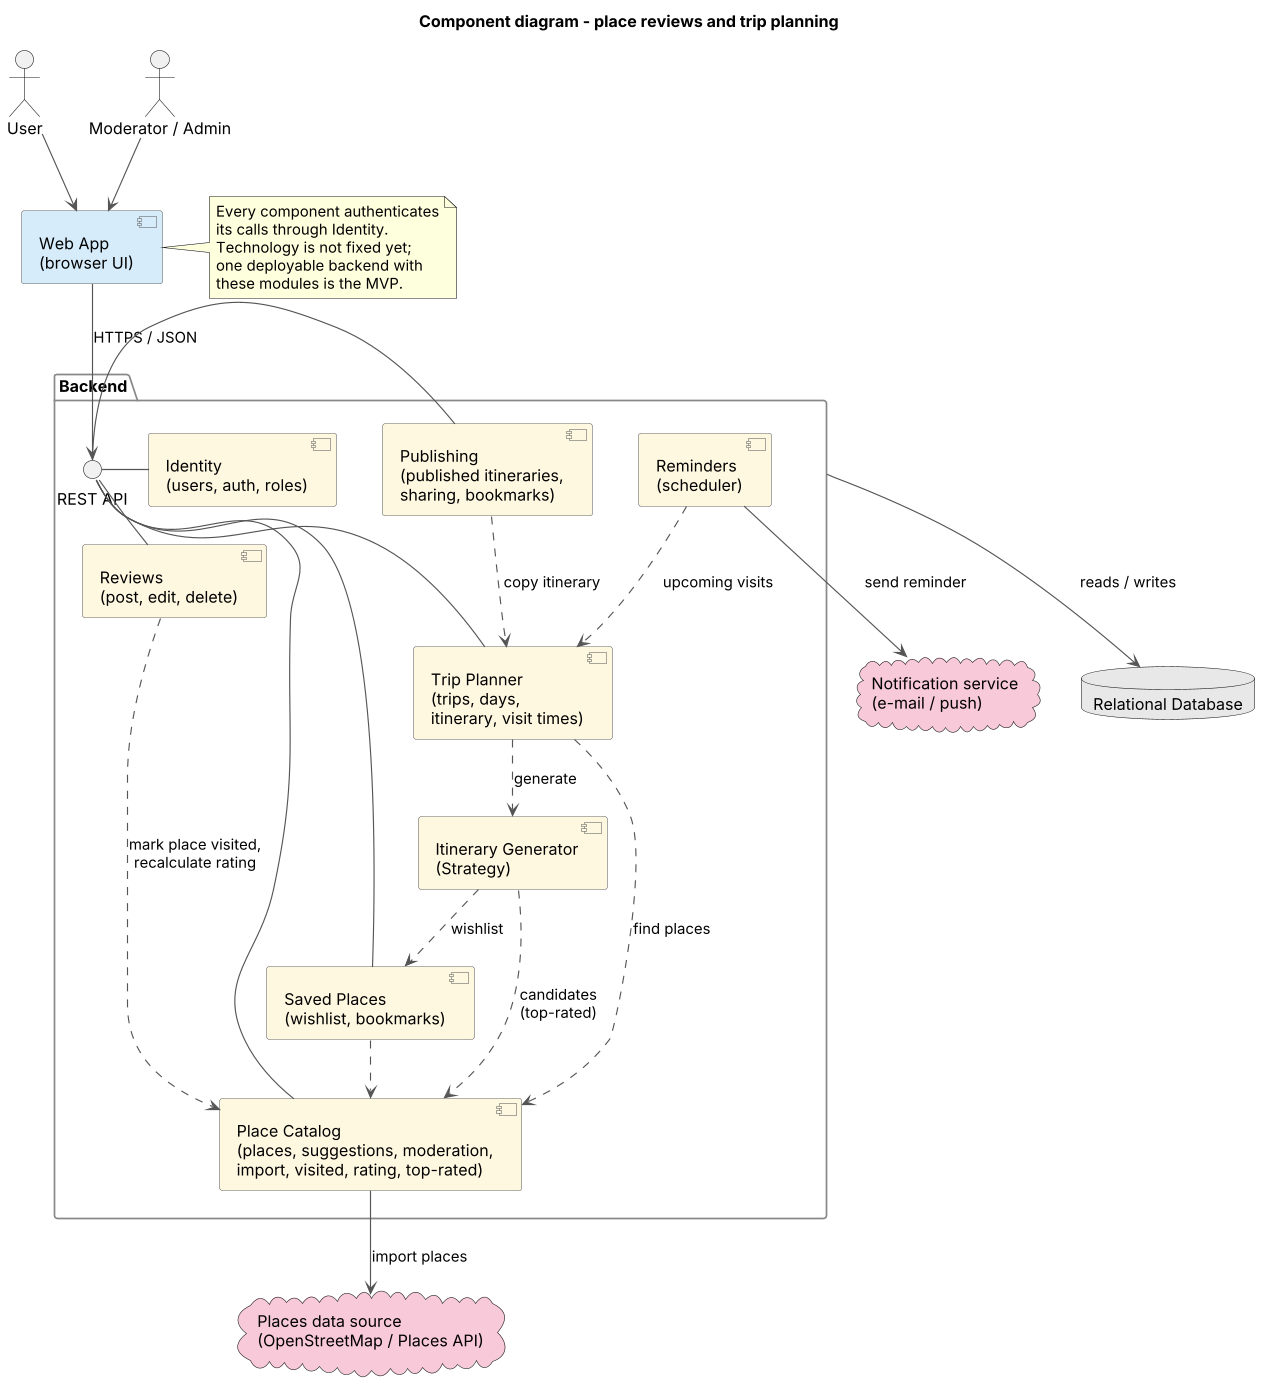

The diagram above was rendered by PlantUML. Its source (embedded in the PNG):
@startuml component-diagram
skinparamlocked dpi 110
title Component diagram - place reviews and trip planning
skinparam shadowing false
skinparam componentStyle uml2
skinparam nodesep 40
skinparam ranksep 50
skinparam ArrowColor #555555
skinparam component {
  BackgroundColor #FFF8E1
  BorderColor #666666
}
skinparam package {
  BorderColor #888888
}

actor "User" as user
actor "Moderator / Admin" as admin

component "Web App\n(browser UI)" as web #D6ECFA

package "Backend" as backend {
  interface "REST API" as api

  component "Identity\n(users, auth, roles)" as identity
  component "Place Catalog\n(places, suggestions, moderation,\nimport, visited, rating, top-rated)" as catalog
  component "Reviews\n(post, edit, delete)" as reviews
  component "Saved Places\n(wishlist, bookmarks)" as saved
  component "Trip Planner\n(trips, days,\nitinerary, visit times)" as planner
  component "Itinerary Generator\n(Strategy)" as generator
  component "Publishing\n(published itineraries,\nsharing, bookmarks)" as publishing
  component "Reminders\n(scheduler)" as reminders
}

database "Relational Database" as db #E8E8E8

cloud "Places data source\n(OpenStreetMap / Places API)" as places #F8C9D8
cloud "Notification service\n(e-mail / push)" as notif #F8C9D8

user --> web
admin --> web
web --> api : HTTPS / JSON
api - identity
api - catalog
api - reviews
api - saved
api - planner
api - publishing

reviews ..> catalog : mark place visited,\nrecalculate rating
saved ..> catalog
planner ..> catalog : find places
planner ..> generator : generate
generator ..> catalog : candidates\n(top-rated)
generator ..> saved : wishlist
publishing ..> planner : copy itinerary
reminders ..> planner : upcoming visits

catalog --> places : import places
reminders --> notif : send reminder

backend --> db : reads / writes

note right of web
  Every component authenticates
  its calls through Identity.
  Technology is not fixed yet;
  one deployable backend with
  these modules is the MVP.
end note
@enduml